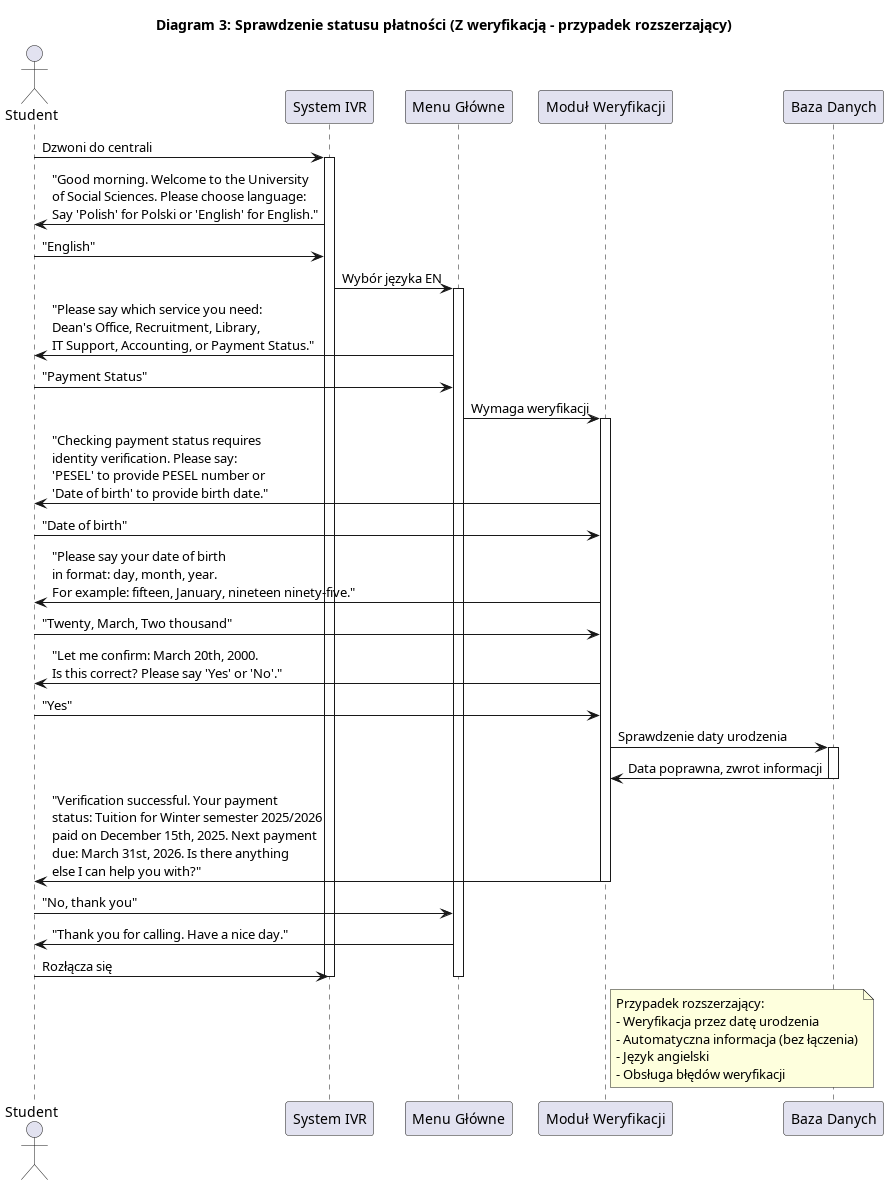

The diagram above was rendered by PlantUML. Its source (embedded in the PNG):
@startuml
title Diagram 3: Sprawdzenie statusu płatności (Z weryfikacją - przypadek rozszerzający)

actor "Student" as Caller
participant "System IVR" as IVR
participant "Menu Główne" as Menu
participant "Moduł Weryfikacji" as Verification
participant "Baza Danych" as Database

Caller -> IVR: Dzwoni do centrali
activate IVR

IVR -> Caller: "Good morning. Welcome to the University\nof Social Sciences. Please choose language:\nSay 'Polish' for Polski or 'English' for English."
Caller -> IVR: "English"

IVR -> Menu: Wybór języka EN
activate Menu

Menu -> Caller: "Please say which service you need:\nDean's Office, Recruitment, Library,\nIT Support, Accounting, or Payment Status."
Caller -> Menu: "Payment Status"

Menu -> Verification: Wymaga weryfikacji
activate Verification

Verification -> Caller: "Checking payment status requires\nidentity verification. Please say:\n'PESEL' to provide PESEL number or\n'Date of birth' to provide birth date."
Caller -> Verification: "Date of birth"

Verification -> Caller: "Please say your date of birth\nin format: day, month, year.\nFor example: fifteen, January, nineteen ninety-five."
Caller -> Verification: "Twenty, March, Two thousand"

Verification -> Caller: "Let me confirm: March 20th, 2000.\nIs this correct? Please say 'Yes' or 'No'."
Caller -> Verification: "Yes"

Verification -> Database: Sprawdzenie daty urodzenia
activate Database
Database -> Verification: Data poprawna, zwrot informacji
deactivate Database

Verification -> Caller: "Verification successful. Your payment\nstatus: Tuition for Winter semester 2025/2026\npaid on December 15th, 2025. Next payment\ndue: March 31st, 2026. Is there anything\nelse I can help you with?"
deactivate Verification

Caller -> Menu: "No, thank you"

Menu -> Caller: "Thank you for calling. Have a nice day."
Caller -> IVR: Rozłącza się
deactivate Menu
deactivate IVR

note right of Verification
  Przypadek rozszerzający:
  - Weryfikacja przez datę urodzenia
  - Automatyczna informacja (bez łączenia)
  - Język angielski
  - Obsługa błędów weryfikacji
end note

@enduml